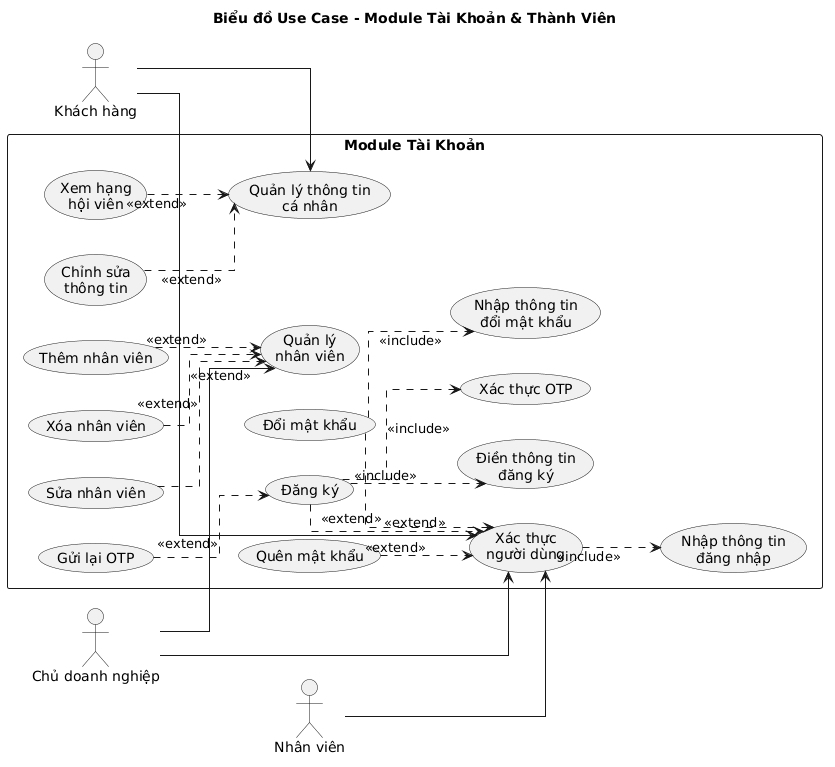

The diagram above was rendered by PlantUML. Its source (embedded in the PNG):
@startuml
left to right direction
skinparam linetype ortho
skinparam packageStyle rectangle
title Biểu đồ Use Case - Module Tài Khoản & Thành Viên

actor "Khách hàng" as KH
actor "Nhân viên" as NV
actor "Chủ doanh nghiệp" as CDN

rectangle "Module Tài Khoản" {
  usecase "Xác thực\nngười dùng" as UC01
  usecase "Nhập thông tin\nđăng nhập" as UC01a
  usecase "Quên mật khẩu" as UC01b
  usecase "Đăng ký" as UC01_DK
  usecase "Điền thông tin\nđăng ký" as UC01_DKa
  usecase "Xác thực OTP" as UC01_DKb
  usecase "Gửi lại OTP" as UC01_DKc
  usecase "Đổi mật khẩu" as UC01_MK
  usecase "Nhập thông tin\nđổi mật khẩu" as UC01_MKa
  usecase "Quản lý thông tin\ncá nhân" as UC04
  usecase "Chỉnh sửa\nthông tin" as UC04a
  usecase "Xem hạng\nhội viên" as UC04b
  usecase "Quản lý\nnhân viên" as UC20
  usecase "Thêm nhân viên" as UC20a
  usecase "Sửa nhân viên" as UC20b
  usecase "Xóa nhân viên" as UC20c
}

KH --> UC01
KH --> UC04
NV --> UC01
CDN --> UC01
CDN --> UC20

UC01 ..> UC01a : <<include>>
UC01b ..> UC01 : <<extend>>
UC01_DK ..> UC01 : <<extend>>
UC01_MK ..> UC01 : <<extend>>

UC01_DK ..> UC01_DKa : <<include>>
UC01_DK ..> UC01_DKb : <<include>>
UC01_DKc ..> UC01_DK : <<extend>>

UC01_MK ..> UC01_MKa : <<include>>

UC04a ..> UC04 : <<extend>>
UC04b ..> UC04 : <<extend>>

UC20a ..> UC20 : <<extend>>
UC20b ..> UC20 : <<extend>>
UC20c ..> UC20 : <<extend>>
@enduml